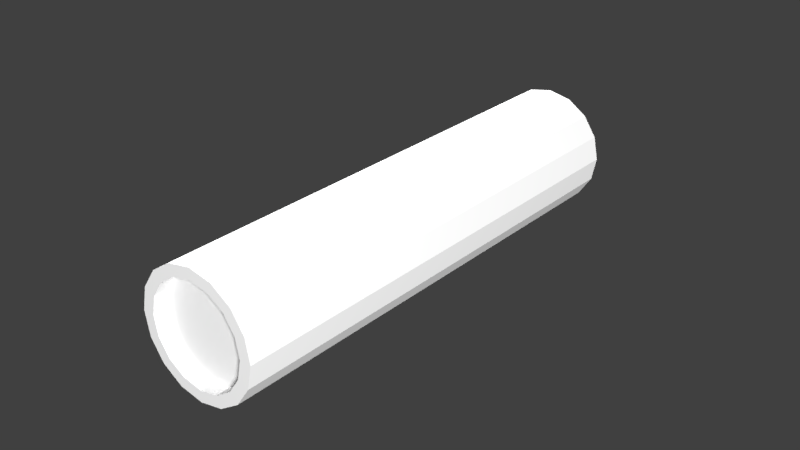 # Source: skyfire_flare.blend  (saved by Blender 2.79.0; exported with 4.5.12 LTS)
import bpy
from mathutils import Matrix  # noqa: F401  (used for matrix-valued properties, if any)

bpy.ops.wm.read_factory_settings(use_empty=True)
scene = bpy.context.scene
scene.name = 'Scene'

# ---- collections
col_collection_1 = bpy.data.collections.new('Collection 1'); scene.collection.children.link(col_collection_1)

# ---- materials (node trees are filled in below, after node groups)
mat_fmt_material = bpy.data.materials.new('fmt_material')
mat_fmt_material.alpha_threshold = 0.0
mat_fmt_material.use_transparent_shadow = False
mat_fmt_material.diffuse_color = (1.0, 1.0, 1.0, 1.0)
mat_fmt_material.roughness = 0.5

# ---- material node trees

# ---- world
world_world = bpy.data.worlds.new('World'); scene.world = world_world
world_world.color = (0.05088, 0.05088, 0.05088)
world_world.use_sun_shadow = False
world_world.sun_shadow_jitter_overblur = 0.0
world_world.cycles.sampling_method = 'MANUAL'

# ---- lights
light_point_001 = bpy.data.lights.new('Point.001', 'POINT')
light_point_001.transmission_factor = 0.0
light_point_001.energy = 100.0
light_point_001.shadow_buffer_clip_start = 0.5
light_point_001.shadow_soft_size = 0.1
light_point_001.shadow_maximum_resolution = 0.006
light_point_001.use_absolute_resolution = True
light_point = bpy.data.lights.new('Point', 'POINT')
light_point.transmission_factor = 0.0
light_point.energy = 100.0
light_point.shadow_buffer_clip_start = 0.5
light_point.shadow_soft_size = 0.1
light_point.shadow_maximum_resolution = 0.006
light_point.use_absolute_resolution = True

# ---- meshes
me_clipboard = bpy.data.meshes.new('clipboard')
me_clipboard.from_pydata([(1.434e-08, -0.01953, -0.125), (1.37e-08, -0.01587, -0.125), (0.006073, -0.01466, -0.125), (0.007474, -0.01804, -0.125), (0.007474, -0.01804, -0.125), (0.006073, -0.01466, -0.125), (0.01122, -0.01122, -0.125), (0.01381, -0.01381, -0.125), (0.01381, -0.01381, -0.125), (0.01122, -0.01122, -0.125), (0.01466, -0.006073, -0.125), (0.01804, -0.007474, -0.125), (0.01804, -0.007474, -0.125), (0.01466, -0.006073, -0.125), (0.01587, -9.351e-09, -0.125), (0.01953, -8.987e-09, -0.125), (0.01953, -8.987e-09, -0.125), (0.01587, -9.351e-09, -0.125), (0.01466, 0.006073, -0.125), (0.01804, 0.007474, -0.125), (0.01804, 0.007474, -0.125), (0.01466, 0.006073, -0.125), (0.01122, 0.01122, -0.125), (0.01381, 0.01381, -0.125), (0.01381, 0.01381, -0.125), (0.01122, 0.01122, -0.125), (0.006073, 0.01466, -0.125), (0.007474, 0.01804, -0.125), (0.007474, 0.01804, -0.125), (0.006073, 0.01466, -0.125), (6.766e-09, 0.01587, -0.125), (5.805e-09, 0.01953, -0.125), (5.805e-09, 0.01953, -0.125), (6.766e-09, 0.01587, -0.125), (-0.006073, 0.01466, -0.125), (-0.007474, 0.01804, -0.125), (-0.007474, 0.01804, -0.125), (-0.006073, 0.01466, -0.125), (-0.01122, 0.01122, -0.125), (-0.01381, 0.01381, -0.125), (-0.01381, 0.01381, -0.125), (-0.01122, 0.01122, -0.125), (-0.01466, 0.006073, -0.125), (-0.01804, 0.007474, -0.125), (-0.01804, 0.007474, -0.125), (-0.01466, 0.006073, -0.125), (-0.01587, -1.768e-08, -0.125), (-0.01953, -1.923e-08, -0.125), (-0.01953, -1.923e-08, -0.125), (-0.01587, -1.768e-08, -0.125), (-0.01466, -0.006073, -0.125), (-0.01804, -0.007474, -0.125), (-0.01804, -0.007474, -0.125), (-0.01466, -0.006073, -0.125), (-0.01122, -0.01122, -0.125), (-0.01381, -0.01381, -0.125), (-0.01381, -0.01381, -0.125), (-0.01122, -0.01122, -0.125), (-0.006073, -0.01466, -0.125), (-0.007474, -0.01804, -0.125), (-0.007474, -0.01804, -0.125), (-0.006073, -0.01466, -0.125), (1.37e-08, -0.01587, -0.125), (1.434e-08, -0.01953, -0.125), (0.007474, -0.01804, 2.231e-09), (0.006073, -0.01466, 1.813e-09), (2.775e-09, -0.01587, 1.387e-09), (3.415e-09, -0.01953, 1.707e-09), (0.01381, -0.01381, 2.415e-09), (0.01122, -0.01122, 1.962e-09), (0.006073, -0.01466, 1.813e-09), (0.007474, -0.01804, 2.231e-09), (0.01804, -0.007474, 2.231e-09), (0.01466, -0.006073, 1.813e-09), (0.01122, -0.01122, 1.962e-09), (0.01381, -0.01381, 2.415e-09), (0.01953, 1.94e-09, 1.707e-09), (0.01587, 1.577e-09, 1.387e-09), (0.01466, -0.006073, 1.813e-09), (0.01804, -0.007474, 2.231e-09), (0.01804, 0.007474, 9.241e-10), (0.01466, 0.006073, 7.508e-10), (0.01587, 1.577e-09, 1.387e-09), (0.01953, 1.94e-09, 1.707e-09), (0.01381, 0.01381, -7.772e-16), (0.01122, 0.01122, -6.661e-16), (0.01466, 0.006073, 7.508e-10), (0.01804, 0.007474, 9.241e-10), (0.007474, 0.01804, -9.241e-10), (0.006073, 0.01466, -7.508e-10), (0.01122, 0.01122, -6.661e-16), (0.01381, 0.01381, -7.772e-16), (-5.122e-09, 0.01953, -1.707e-09), (-4.162e-09, 0.01587, -1.387e-09), (0.006073, 0.01466, -7.508e-10), (0.007474, 0.01804, -9.241e-10), (-0.007474, 0.01804, -2.231e-09), (-0.006073, 0.01466, -1.813e-09), (-4.162e-09, 0.01587, -1.387e-09), (-5.122e-09, 0.01953, -1.707e-09), (-0.01381, 0.01381, -2.415e-09), (-0.01122, 0.01122, -1.962e-09), (-0.006073, 0.01466, -1.813e-09), (-0.007474, 0.01804, -2.231e-09), (-0.01804, 0.007474, -2.231e-09), (-0.01466, 0.006073, -1.813e-09), (-0.01122, 0.01122, -1.962e-09), (-0.01381, 0.01381, -2.415e-09), (-0.01953, -8.304e-09, -1.707e-09), (-0.01587, -6.747e-09, -1.387e-09), (-0.01466, 0.006073, -1.813e-09), (-0.01804, 0.007474, -2.231e-09), (-0.01804, -0.007474, -9.241e-10), (-0.01466, -0.006073, -7.508e-10), (-0.01587, -6.747e-09, -1.387e-09), (-0.01953, -8.304e-09, -1.707e-09), (-0.01381, -0.01381, 1.665e-15), (-0.01122, -0.01122, 1.332e-15), (-0.01466, -0.006073, -7.508e-10), (-0.01804, -0.007474, -9.241e-10), (-0.007474, -0.01804, 9.241e-10), (-0.006073, -0.01466, 7.508e-10), (-0.01122, -0.01122, 1.332e-15), (-0.01381, -0.01381, 1.665e-15), (3.415e-09, -0.01953, 1.707e-09), (2.775e-09, -0.01587, 1.387e-09), (-0.006073, -0.01466, 7.508e-10), (-0.007474, -0.01804, 9.241e-10), (0.007474, -0.01804, -0.125), (0.007474, -0.01804, 2.231e-09), (3.415e-09, -0.01953, 1.707e-09), (1.434e-08, -0.01953, -0.125), (1.37e-08, -0.01587, -0.125), (2.775e-09, -0.01587, 1.387e-09), (0.006073, -0.01466, 1.813e-09), (0.006073, -0.01466, -0.125), (0.01381, -0.01381, -0.125), (0.01381, -0.01381, 2.415e-09), (0.007474, -0.01804, 2.231e-09), (0.007474, -0.01804, -0.125), (0.006073, -0.01466, -0.125), (0.006073, -0.01466, 1.813e-09), (0.01122, -0.01122, 1.962e-09), (0.01122, -0.01122, -0.125), (0.01804, -0.007474, -0.125), (0.01804, -0.007474, 2.231e-09), (0.01381, -0.01381, 2.415e-09), (0.01381, -0.01381, -0.125), (0.01122, -0.01122, -0.125), (0.01122, -0.01122, 1.962e-09), (0.01466, -0.006073, 1.813e-09), (0.01466, -0.006073, -0.125), (0.01953, -8.987e-09, -0.125), (0.01953, 1.94e-09, 1.707e-09), (0.01804, -0.007474, 2.231e-09), (0.01804, -0.007474, -0.125), (0.01466, -0.006073, -0.125), (0.01466, -0.006073, 1.813e-09), (0.01587, 1.577e-09, 1.387e-09), (0.01587, -9.351e-09, -0.125), (0.01804, 0.007474, -0.125), (0.01804, 0.007474, 9.241e-10), (0.01953, 1.94e-09, 1.707e-09), (0.01953, -8.987e-09, -0.125), (0.01587, -9.351e-09, -0.125), (0.01587, 1.577e-09, 1.387e-09), (0.01466, 0.006073, 7.508e-10), (0.01466, 0.006073, -0.125), (0.01381, 0.01381, -0.125), (0.01381, 0.01381, -7.772e-16), (0.01804, 0.007474, 9.241e-10), (0.01804, 0.007474, -0.125), (0.01466, 0.006073, -0.125), (0.01466, 0.006073, 7.508e-10), (0.01122, 0.01122, -6.661e-16), (0.01122, 0.01122, -0.125), (0.007474, 0.01804, -0.125), (0.007474, 0.01804, -9.241e-10), (0.01381, 0.01381, -7.772e-16), (0.01381, 0.01381, -0.125), (0.01122, 0.01122, -0.125), (0.01122, 0.01122, -6.661e-16), (0.006073, 0.01466, -7.508e-10), (0.006073, 0.01466, -0.125), (5.805e-09, 0.01953, -0.125), (-5.122e-09, 0.01953, -1.707e-09), (0.007474, 0.01804, -9.241e-10), (0.007474, 0.01804, -0.125), (0.006073, 0.01466, -0.125), (0.006073, 0.01466, -7.508e-10), (-4.162e-09, 0.01587, -1.387e-09), (6.766e-09, 0.01587, -0.125), (-0.007474, 0.01804, -0.125), (-0.007474, 0.01804, -2.231e-09), (-5.122e-09, 0.01953, -1.707e-09), (5.805e-09, 0.01953, -0.125), (6.766e-09, 0.01587, -0.125), (-4.162e-09, 0.01587, -1.387e-09), (-0.006073, 0.01466, -1.813e-09), (-0.006073, 0.01466, -0.125), (-0.01381, 0.01381, -0.125), (-0.01381, 0.01381, -2.415e-09), (-0.007474, 0.01804, -2.231e-09), (-0.007474, 0.01804, -0.125), (-0.006073, 0.01466, -0.125), (-0.006073, 0.01466, -1.813e-09), (-0.01122, 0.01122, -1.962e-09), (-0.01122, 0.01122, -0.125), (-0.01804, 0.007474, -0.125), (-0.01804, 0.007474, -2.231e-09), (-0.01381, 0.01381, -2.415e-09), (-0.01381, 0.01381, -0.125), (-0.01122, 0.01122, -0.125), (-0.01122, 0.01122, -1.962e-09), (-0.01466, 0.006073, -1.813e-09), (-0.01466, 0.006073, -0.125), (-0.01953, -1.923e-08, -0.125), (-0.01953, -8.304e-09, -1.707e-09), (-0.01804, 0.007474, -2.231e-09), (-0.01804, 0.007474, -0.125), (-0.01466, 0.006073, -0.125), (-0.01466, 0.006073, -1.813e-09), (-0.01587, -6.747e-09, -1.387e-09), (-0.01587, -1.768e-08, -0.125), (-0.01804, -0.007474, -0.125), (-0.01804, -0.007474, -9.241e-10), (-0.01953, -8.304e-09, -1.707e-09), (-0.01953, -1.923e-08, -0.125), (-0.01587, -1.768e-08, -0.125), (-0.01587, -6.747e-09, -1.387e-09), (-0.01466, -0.006073, -7.508e-10), (-0.01466, -0.006073, -0.125), (-0.01381, -0.01381, -0.125), (-0.01381, -0.01381, 1.665e-15), (-0.01804, -0.007474, -9.241e-10), (-0.01804, -0.007474, -0.125), (-0.01466, -0.006073, -0.125), (-0.01466, -0.006073, -7.508e-10), (-0.01122, -0.01122, 1.332e-15), (-0.01122, -0.01122, -0.125), (-0.007474, -0.01804, -0.125), (-0.007474, -0.01804, 9.241e-10), (-0.01381, -0.01381, 1.665e-15), (-0.01381, -0.01381, -0.125), (-0.01122, -0.01122, -0.125), (-0.01122, -0.01122, 1.332e-15), (-0.006073, -0.01466, 7.508e-10), (-0.006073, -0.01466, -0.125), (1.434e-08, -0.01953, -0.125), (3.415e-09, -0.01953, 1.707e-09), (-0.007474, -0.01804, 9.241e-10), (-0.007474, -0.01804, -0.125), (-0.006073, -0.01466, -0.125), (-0.006073, -0.01466, 7.508e-10), (2.775e-09, -0.01587, 1.387e-09), (1.37e-08, -0.01587, -0.125), (1.489e-08, -0.01875, -0.1328), (1.161e-08, -1.161e-08, -0.1328), (1.161e-08, -1.161e-08, -0.1328), (0.007175, -0.01732, -0.1328), (0.007175, -0.01732, -0.1328), (1.161e-08, -1.161e-08, -0.1328), (1.161e-08, -1.161e-08, -0.1328), (0.01326, -0.01326, -0.1328), (0.01326, -0.01326, -0.1328), (1.161e-08, -1.161e-08, -0.1328), (1.161e-08, -1.161e-08, -0.1328), (0.01732, -0.007175, -0.1328), (0.01732, -0.007175, -0.1328), (1.161e-08, -1.161e-08, -0.1328), (1.161e-08, -1.161e-08, -0.1328), (0.01875, -9.748e-09, -0.1328), (0.01875, -9.748e-09, -0.1328), (1.161e-08, -1.161e-08, -0.1328), (1.161e-08, -1.161e-08, -0.1328), (0.01732, 0.007175, -0.1328), (0.01732, 0.007175, -0.1328), (1.161e-08, -1.161e-08, -0.1328), (1.161e-08, -1.161e-08, -0.1328), (0.01326, 0.01326, -0.1328), (0.01326, 0.01326, -0.1328), (1.161e-08, -1.161e-08, -0.1328), (1.161e-08, -1.161e-08, -0.1328), (0.007175, 0.01732, -0.1328), (0.007175, 0.01732, -0.1328), (1.161e-08, -1.161e-08, -0.1328), (1.161e-08, -1.161e-08, -0.1328), (6.693e-09, 0.01875, -0.1328), (6.693e-09, 0.01875, -0.1328), (1.161e-08, -1.161e-08, -0.1328), (1.161e-08, -1.161e-08, -0.1328), (-0.007175, 0.01732, -0.1328), (-0.007175, 0.01732, -0.1328), (1.161e-08, -1.161e-08, -0.1328), (1.161e-08, -1.161e-08, -0.1328), (-0.01326, 0.01326, -0.1328), (-0.01326, 0.01326, -0.1328), (1.161e-08, -1.161e-08, -0.1328), (1.161e-08, -1.161e-08, -0.1328), (-0.01732, 0.007175, -0.1328), (-0.01732, 0.007175, -0.1328), (1.161e-08, -1.161e-08, -0.1328), (1.161e-08, -1.161e-08, -0.1328), (-0.01875, -1.958e-08, -0.1328), (-0.01875, -1.958e-08, -0.1328), (1.161e-08, -1.161e-08, -0.1328), (1.161e-08, -1.161e-08, -0.1328), (-0.01732, -0.007175, -0.1328), (-0.01732, -0.007175, -0.1328), (1.161e-08, -1.161e-08, -0.1328), (1.161e-08, -1.161e-08, -0.1328), (-0.01326, -0.01326, -0.1328), (-0.01326, -0.01326, -0.1328), (1.161e-08, -1.161e-08, -0.1328), (1.161e-08, -1.161e-08, -0.1328), (-0.007175, -0.01732, -0.1328), (-0.007175, -0.01732, -0.1328), (1.161e-08, -1.161e-08, -0.1328), (1.161e-08, -1.161e-08, -0.1328), (1.489e-08, -0.01875, -0.1328), (0.007175, -0.01732, -0.003906), (3.415e-10, -3.415e-10, -0.003906), (3.415e-10, -3.415e-10, -0.003906), (3.62e-09, -0.01875, -0.003906), (0.01326, -0.01326, -0.003906), (3.415e-10, -3.415e-10, -0.003906), (3.415e-10, -3.415e-10, -0.003906), (0.007175, -0.01732, -0.003906), (0.01732, -0.007175, -0.003906), (3.415e-10, -3.415e-10, -0.003906), (3.415e-10, -3.415e-10, -0.003906), (0.01326, -0.01326, -0.003906), (0.01875, 1.521e-09, -0.003906), (3.415e-10, -3.415e-10, -0.003906), (3.415e-10, -3.415e-10, -0.003906), (0.01732, -0.007175, -0.003906), (0.01732, 0.007175, -0.003906), (3.415e-10, -3.415e-10, -0.003906), (3.415e-10, -3.415e-10, -0.003906), (0.01875, 1.521e-09, -0.003906), (0.01326, 0.01326, -0.003906), (3.415e-10, -3.415e-10, -0.003906), (3.415e-10, -3.415e-10, -0.003906), (0.01732, 0.007175, -0.003906), (0.007175, 0.01732, -0.003906), (3.415e-10, -3.415e-10, -0.003906), (3.415e-10, -3.415e-10, -0.003906), (0.01326, 0.01326, -0.003906), (-4.576e-09, 0.01875, -0.003906), (3.415e-10, -3.415e-10, -0.003906), (3.415e-10, -3.415e-10, -0.003906), (0.007175, 0.01732, -0.003906), (-0.007175, 0.01732, -0.003906), (3.415e-10, -3.415e-10, -0.003906), (3.415e-10, -3.415e-10, -0.003906), (-4.576e-09, 0.01875, -0.003906), (-0.01326, 0.01326, -0.003906), (3.415e-10, -3.415e-10, -0.003906), (3.415e-10, -3.415e-10, -0.003906), (-0.007175, 0.01732, -0.003906), (-0.01732, 0.007175, -0.003906), (3.415e-10, -3.415e-10, -0.003906), (3.415e-10, -3.415e-10, -0.003906), (-0.01326, 0.01326, -0.003906), (-0.01875, -8.314e-09, -0.003906), (3.415e-10, -3.415e-10, -0.003906), (3.415e-10, -3.415e-10, -0.003906), (-0.01732, 0.007175, -0.003906), (-0.01732, -0.007175, -0.003906), (3.415e-10, -3.415e-10, -0.003906), (3.415e-10, -3.415e-10, -0.003906), (-0.01875, -8.314e-09, -0.003906), (-0.01326, -0.01326, -0.003906), (3.415e-10, -3.415e-10, -0.003906), (3.415e-10, -3.415e-10, -0.003906), (-0.01732, -0.007175, -0.003906), (-0.007175, -0.01732, -0.003906), (3.415e-10, -3.415e-10, -0.003906), (3.415e-10, -3.415e-10, -0.003906), (-0.01326, -0.01326, -0.003906), (3.62e-09, -0.01875, -0.003906), (3.415e-10, -3.415e-10, -0.003906), (3.415e-10, -3.415e-10, -0.003906), (-0.007175, -0.01732, -0.003906), (0.007175, -0.01732, -0.1328), (0.007175, -0.01732, -0.003906), (3.62e-09, -0.01875, -0.003906), (1.489e-08, -0.01875, -0.1328), (1.161e-08, -1.161e-08, -0.1328), (3.415e-10, -3.415e-10, -0.003906), (3.415e-10, -3.415e-10, -0.003906), (1.161e-08, -1.161e-08, -0.1328), (0.01326, -0.01326, -0.1328), (0.01326, -0.01326, -0.003906), (0.007175, -0.01732, -0.003906), (0.007175, -0.01732, -0.1328), (1.161e-08, -1.161e-08, -0.1328), (3.415e-10, -3.415e-10, -0.003906), (3.415e-10, -3.415e-10, -0.003906), (1.161e-08, -1.161e-08, -0.1328), (0.01732, -0.007175, -0.1328), (0.01732, -0.007175, -0.003906), (0.01326, -0.01326, -0.003906), (0.01326, -0.01326, -0.1328), (1.161e-08, -1.161e-08, -0.1328), (3.415e-10, -3.415e-10, -0.003906), (3.415e-10, -3.415e-10, -0.003906), (1.161e-08, -1.161e-08, -0.1328), (0.01875, -9.748e-09, -0.1328), (0.01875, 1.521e-09, -0.003906), (0.01732, -0.007175, -0.003906), (0.01732, -0.007175, -0.1328), (1.161e-08, -1.161e-08, -0.1328), (3.415e-10, -3.415e-10, -0.003906), (3.415e-10, -3.415e-10, -0.003906), (1.161e-08, -1.161e-08, -0.1328), (0.01732, 0.007175, -0.1328), (0.01732, 0.007175, -0.003906), (0.01875, 1.521e-09, -0.003906), (0.01875, -9.748e-09, -0.1328), (1.161e-08, -1.161e-08, -0.1328), (3.415e-10, -3.415e-10, -0.003906), (3.415e-10, -3.415e-10, -0.003906), (1.161e-08, -1.161e-08, -0.1328), (0.01326, 0.01326, -0.1328), (0.01326, 0.01326, -0.003906), (0.01732, 0.007175, -0.003906), (0.01732, 0.007175, -0.1328), (1.161e-08, -1.161e-08, -0.1328), (3.415e-10, -3.415e-10, -0.003906), (3.415e-10, -3.415e-10, -0.003906), (1.161e-08, -1.161e-08, -0.1328), (0.007175, 0.01732, -0.1328), (0.007175, 0.01732, -0.003906), (0.01326, 0.01326, -0.003906), (0.01326, 0.01326, -0.1328), (1.161e-08, -1.161e-08, -0.1328), (3.415e-10, -3.415e-10, -0.003906), (3.415e-10, -3.415e-10, -0.003906), (1.161e-08, -1.161e-08, -0.1328), (6.693e-09, 0.01875, -0.1328), (-4.576e-09, 0.01875, -0.003906), (0.007175, 0.01732, -0.003906), (0.007175, 0.01732, -0.1328), (1.161e-08, -1.161e-08, -0.1328), (3.415e-10, -3.415e-10, -0.003906), (3.415e-10, -3.415e-10, -0.003906), (1.161e-08, -1.161e-08, -0.1328), (-0.007175, 0.01732, -0.1328), (-0.007175, 0.01732, -0.003906), (-4.576e-09, 0.01875, -0.003906), (6.693e-09, 0.01875, -0.1328), (1.161e-08, -1.161e-08, -0.1328), (3.415e-10, -3.415e-10, -0.003906), (3.415e-10, -3.415e-10, -0.003906), (1.161e-08, -1.161e-08, -0.1328), (-0.01326, 0.01326, -0.1328), (-0.01326, 0.01326, -0.003906), (-0.007175, 0.01732, -0.003906), (-0.007175, 0.01732, -0.1328), (1.161e-08, -1.161e-08, -0.1328), (3.415e-10, -3.415e-10, -0.003906), (3.415e-10, -3.415e-10, -0.003906), (1.161e-08, -1.161e-08, -0.1328), (-0.01732, 0.007175, -0.1328), (-0.01732, 0.007175, -0.003906), (-0.01326, 0.01326, -0.003906), (-0.01326, 0.01326, -0.1328), (1.161e-08, -1.161e-08, -0.1328), (3.415e-10, -3.415e-10, -0.003906), (3.415e-10, -3.415e-10, -0.003906), (1.161e-08, -1.161e-08, -0.1328), (-0.01875, -1.958e-08, -0.1328), (-0.01875, -8.314e-09, -0.003906), (-0.01732, 0.007175, -0.003906), (-0.01732, 0.007175, -0.1328), (1.161e-08, -1.161e-08, -0.1328), (3.415e-10, -3.415e-10, -0.003906), (3.415e-10, -3.415e-10, -0.003906), (1.161e-08, -1.161e-08, -0.1328), (-0.01732, -0.007175, -0.1328), (-0.01732, -0.007175, -0.003906), (-0.01875, -8.314e-09, -0.003906), (-0.01875, -1.958e-08, -0.1328), (1.161e-08, -1.161e-08, -0.1328), (3.415e-10, -3.415e-10, -0.003906), (3.415e-10, -3.415e-10, -0.003906), (1.161e-08, -1.161e-08, -0.1328), (-0.01326, -0.01326, -0.1328), (-0.01326, -0.01326, -0.003906), (-0.01732, -0.007175, -0.003906), (-0.01732, -0.007175, -0.1328), (1.161e-08, -1.161e-08, -0.1328), (3.415e-10, -3.415e-10, -0.003906), (3.415e-10, -3.415e-10, -0.003906), (1.161e-08, -1.161e-08, -0.1328), (-0.007175, -0.01732, -0.1328), (-0.007175, -0.01732, -0.003906), (-0.01326, -0.01326, -0.003906), (-0.01326, -0.01326, -0.1328), (1.161e-08, -1.161e-08, -0.1328), (3.415e-10, -3.415e-10, -0.003906), (3.415e-10, -3.415e-10, -0.003906), (1.161e-08, -1.161e-08, -0.1328), (1.489e-08, -0.01875, -0.1328), (3.62e-09, -0.01875, -0.003906), (-0.007175, -0.01732, -0.003906), (-0.007175, -0.01732, -0.1328), (1.161e-08, -1.161e-08, -0.1328), (3.415e-10, -3.415e-10, -0.003906), (3.415e-10, -3.415e-10, -0.003906), (1.161e-08, -1.161e-08, -0.1328), (1.707e-08, -0.01953, -0.1562), (1.622e-08, -0.01465, -0.1562), (0.005606, -0.01353, -0.1562), (0.007474, -0.01804, -0.1562), (0.007474, -0.01804, -0.1562), (0.005606, -0.01353, -0.1562), (0.01036, -0.01036, -0.1562), (0.01381, -0.01381, -0.1562), (0.01381, -0.01381, -0.1562), (0.01036, -0.01036, -0.1562), (0.01353, -0.005606, -0.1562), (0.01804, -0.007474, -0.1562), (0.01804, -0.007474, -0.1562), (0.01353, -0.005606, -0.1562), (0.01465, -1.22e-08, -0.1562), (0.01953, -1.172e-08, -0.1562), (0.01953, -1.172e-08, -0.1562), (0.01465, -1.22e-08, -0.1562), (0.01353, 0.005606, -0.1562), (0.01804, 0.007474, -0.1562), (0.01804, 0.007474, -0.1562), (0.01353, 0.005606, -0.1562), (0.01036, 0.01036, -0.1562), (0.01381, 0.01381, -0.1562), (0.01381, 0.01381, -0.1562), (0.01036, 0.01036, -0.1562), (0.005606, 0.01353, -0.1562), (0.007474, 0.01804, -0.1562), (0.007474, 0.01804, -0.1562), (0.005606, 0.01353, -0.1562), (9.818e-09, 0.01465, -0.1562), (8.537e-09, 0.01953, -0.1562), (8.537e-09, 0.01953, -0.1562), (9.818e-09, 0.01465, -0.1562), (-0.005606, 0.01353, -0.1562), (-0.007474, 0.01804, -0.1562), (-0.007474, 0.01804, -0.1562), (-0.005606, 0.01353, -0.1562), (-0.01036, 0.01036, -0.1562), (-0.01381, 0.01381, -0.1562), (-0.01381, 0.01381, -0.1562), (-0.01036, 0.01036, -0.1562), (-0.01353, 0.005606, -0.1562), (-0.01804, 0.007474, -0.1562), (-0.01804, 0.007474, -0.1562), (-0.01353, 0.005606, -0.1562), (-0.01465, -1.989e-08, -0.1562), (-0.01953, -2.196e-08, -0.1562), (-0.01953, -2.196e-08, -0.1562), (-0.01465, -1.989e-08, -0.1562), (-0.01353, -0.005606, -0.1562), (-0.01804, -0.007474, -0.1562), (-0.01804, -0.007474, -0.1562), (-0.01353, -0.005606, -0.1562), (-0.01036, -0.01036, -0.1562), (-0.01381, -0.01381, -0.1562), (-0.01381, -0.01381, -0.1562), (-0.01036, -0.01036, -0.1562), (-0.005606, -0.01353, -0.1562), (-0.007474, -0.01804, -0.1562), (-0.007474, -0.01804, -0.1562), (-0.005606, -0.01353, -0.1562), (1.622e-08, -0.01465, -0.1562), (1.707e-08, -0.01953, -0.1562), (0.007474, -0.01804, -0.125), (0.005606, -0.01353, -0.125), (1.349e-08, -0.01465, -0.125), (1.434e-08, -0.01953, -0.125), (0.01381, -0.01381, -0.125), (0.01036, -0.01036, -0.125), (0.005606, -0.01353, -0.125), (0.007474, -0.01804, -0.125), (0.01804, -0.007474, -0.125), (0.01353, -0.005606, -0.125), (0.01036, -0.01036, -0.125), (0.01381, -0.01381, -0.125), (0.01953, -8.987e-09, -0.125), (0.01465, -9.473e-09, -0.125), (0.01353, -0.005606, -0.125), (0.01804, -0.007474, -0.125), (0.01804, 0.007474, -0.125), (0.01353, 0.005606, -0.125), (0.01465, -9.473e-09, -0.125), (0.01953, -8.987e-09, -0.125), (0.01381, 0.01381, -0.125), (0.01036, 0.01036, -0.125), (0.01353, 0.005606, -0.125), (0.01804, 0.007474, -0.125), (0.007474, 0.01804, -0.125), (0.005606, 0.01353, -0.125), (0.01036, 0.01036, -0.125), (0.01381, 0.01381, -0.125), (5.805e-09, 0.01953, -0.125), (7.086e-09, 0.01465, -0.125), (0.005606, 0.01353, -0.125), (0.007474, 0.01804, -0.125), (-0.007474, 0.01804, -0.125), (-0.005606, 0.01353, -0.125), (7.086e-09, 0.01465, -0.125), (5.805e-09, 0.01953, -0.125), (-0.01381, 0.01381, -0.125), (-0.01036, 0.01036, -0.125), (-0.005606, 0.01353, -0.125), (-0.007474, 0.01804, -0.125), (-0.01804, 0.007474, -0.125), (-0.01353, 0.005606, -0.125), (-0.01036, 0.01036, -0.125), (-0.01381, 0.01381, -0.125), (-0.01953, -1.923e-08, -0.125), (-0.01465, -1.716e-08, -0.125), (-0.01353, 0.005606, -0.125), (-0.01804, 0.007474, -0.125), (-0.01804, -0.007474, -0.125), (-0.01353, -0.005606, -0.125), (-0.01465, -1.716e-08, -0.125), (-0.01953, -1.923e-08, -0.125), (-0.01381, -0.01381, -0.125), (-0.01036, -0.01036, -0.125), (-0.01353, -0.005606, -0.125), (-0.01804, -0.007474, -0.125), (-0.007474, -0.01804, -0.125), (-0.005606, -0.01353, -0.125), (-0.01036, -0.01036, -0.125), (-0.01381, -0.01381, -0.125), (1.434e-08, -0.01953, -0.125), (1.349e-08, -0.01465, -0.125), (-0.005606, -0.01353, -0.125), (-0.007474, -0.01804, -0.125), (0.007474, -0.01804, -0.1562), (0.007474, -0.01804, -0.125), (1.434e-08, -0.01953, -0.125), (1.707e-08, -0.01953, -0.1562), (1.622e-08, -0.01465, -0.1562), (1.349e-08, -0.01465, -0.125), (0.005606, -0.01353, -0.125), (0.005606, -0.01353, -0.1562), (0.01381, -0.01381, -0.1562), (0.01381, -0.01381, -0.125), (0.007474, -0.01804, -0.125), (0.007474, -0.01804, -0.1562), (0.005606, -0.01353, -0.1562), (0.005606, -0.01353, -0.125), (0.01036, -0.01036, -0.125), (0.01036, -0.01036, -0.1562), (0.01804, -0.007474, -0.1562), (0.01804, -0.007474, -0.125), (0.01381, -0.01381, -0.125), (0.01381, -0.01381, -0.1562), (0.01036, -0.01036, -0.1562), (0.01036, -0.01036, -0.125), (0.01353, -0.005606, -0.125), (0.01353, -0.005606, -0.1562), (0.01953, -1.172e-08, -0.1562), (0.01953, -8.987e-09, -0.125), (0.01804, -0.007474, -0.125), (0.01804, -0.007474, -0.1562), (0.01353, -0.005606, -0.1562), (0.01353, -0.005606, -0.125), (0.01465, -9.473e-09, -0.125), (0.01465, -1.22e-08, -0.1562), (0.01804, 0.007474, -0.1562), (0.01804, 0.007474, -0.125), (0.01953, -8.987e-09, -0.125), (0.01953, -1.172e-08, -0.1562), (0.01465, -1.22e-08, -0.1562), (0.01465, -9.473e-09, -0.125), (0.01353, 0.005606, -0.125), (0.01353, 0.005606, -0.1562), (0.01381, 0.01381, -0.1562), (0.01381, 0.01381, -0.125), (0.01804, 0.007474, -0.125), (0.01804, 0.007474, -0.1562), (0.01353, 0.005606, -0.1562), (0.01353, 0.005606, -0.125), (0.01036, 0.01036, -0.125), (0.01036, 0.01036, -0.1562), (0.007474, 0.01804, -0.1562), (0.007474, 0.01804, -0.125), (0.01381, 0.01381, -0.125), (0.01381, 0.01381, -0.1562), (0.01036, 0.01036, -0.1562), (0.01036, 0.01036, -0.125), (0.005606, 0.01353, -0.125), (0.005606, 0.01353, -0.1562), (8.537e-09, 0.01953, -0.1562), (5.805e-09, 0.01953, -0.125), (0.007474, 0.01804, -0.125), (0.007474, 0.01804, -0.1562), (0.005606, 0.01353, -0.1562), (0.005606, 0.01353, -0.125), (7.086e-09, 0.01465, -0.125), (9.818e-09, 0.01465, -0.1562), (-0.007474, 0.01804, -0.1562), (-0.007474, 0.01804, -0.125), (5.805e-09, 0.01953, -0.125), (8.537e-09, 0.01953, -0.1562), (9.818e-09, 0.01465, -0.1562), (7.086e-09, 0.01465, -0.125), (-0.005606, 0.01353, -0.125), (-0.005606, 0.01353, -0.1562), (-0.01381, 0.01381, -0.1562), (-0.01381, 0.01381, -0.125), (-0.007474, 0.01804, -0.125), (-0.007474, 0.01804, -0.1562), (-0.005606, 0.01353, -0.1562), (-0.005606, 0.01353, -0.125), (-0.01036, 0.01036, -0.125), (-0.01036, 0.01036, -0.1562), (-0.01804, 0.007474, -0.1562), (-0.01804, 0.007474, -0.125), (-0.01381, 0.01381, -0.125), (-0.01381, 0.01381, -0.1562), (-0.01036, 0.01036, -0.1562), (-0.01036, 0.01036, -0.125), (-0.01353, 0.005606, -0.125), (-0.01353, 0.005606, -0.1562), (-0.01953, -2.196e-08, -0.1562), (-0.01953, -1.923e-08, -0.125), (-0.01804, 0.007474, -0.125), (-0.01804, 0.007474, -0.1562), (-0.01353, 0.005606, -0.1562), (-0.01353, 0.005606, -0.125), (-0.01465, -1.716e-08, -0.125), (-0.01465, -1.989e-08, -0.1562), (-0.01804, -0.007474, -0.1562), (-0.01804, -0.007474, -0.125), (-0.01953, -1.923e-08, -0.125), (-0.01953, -2.196e-08, -0.1562), (-0.01465, -1.989e-08, -0.1562), (-0.01465, -1.716e-08, -0.125), (-0.01353, -0.005606, -0.125), (-0.01353, -0.005606, -0.1562), (-0.01381, -0.01381, -0.1562), (-0.01381, -0.01381, -0.125), (-0.01804, -0.007474, -0.125), (-0.01804, -0.007474, -0.1562), (-0.01353, -0.005606, -0.1562), (-0.01353, -0.005606, -0.125), (-0.01036, -0.01036, -0.125), (-0.01036, -0.01036, -0.1562), (-0.007474, -0.01804, -0.1562), (-0.007474, -0.01804, -0.125), (-0.01381, -0.01381, -0.125), (-0.01381, -0.01381, -0.1562), (-0.01036, -0.01036, -0.1562), (-0.01036, -0.01036, -0.125), (-0.005606, -0.01353, -0.125), (-0.005606, -0.01353, -0.1562), (1.707e-08, -0.01953, -0.1562), (1.434e-08, -0.01953, -0.125), (-0.007474, -0.01804, -0.125), (-0.007474, -0.01804, -0.1562), (-0.005606, -0.01353, -0.1562), (-0.005606, -0.01353, -0.125), (1.349e-08, -0.01465, -0.125), (1.622e-08, -0.01465, -0.1562)], [], [(0, 1, 2, 3), (4, 5, 6, 7), (8, 9, 10, 11), (12, 13, 14, 15), (16, 17, 18, 19), (20, 21, 22, 23), (24, 25, 26, 27), (28, 29, 30, 31), (32, 33, 34, 35), (36, 37, 38, 39), (40, 41, 42, 43), (44, 45, 46, 47), (48, 49, 50, 51), (52, 53, 54, 55), (56, 57, 58, 59), (60, 61, 62, 63), (64, 65, 66, 67), (68, 69, 70, 71), (72, 73, 74, 75), (76, 77, 78, 79), (80, 81, 82, 83), (84, 85, 86, 87), (88, 89, 90, 91), (92, 93, 94, 95), (96, 97, 98, 99), (100, 101, 102, 103), (104, 105, 106, 107), (108, 109, 110, 111), (112, 113, 114, 115), (116, 117, 118, 119), (120, 121, 122, 123), (124, 125, 126, 127), (128, 129, 130, 131), (132, 133, 134, 135), (136, 137, 138, 139), (140, 141, 142, 143), (144, 145, 146, 147), (148, 149, 150, 151), (152, 153, 154, 155), (156, 157, 158, 159), (160, 161, 162, 163), (164, 165, 166, 167), (168, 169, 170, 171), (172, 173, 174, 175), (176, 177, 178, 179), (180, 181, 182, 183), (184, 185, 186, 187), (188, 189, 190, 191), (192, 193, 194, 195), (196, 197, 198, 199), (200, 201, 202, 203), (204, 205, 206, 207), (208, 209, 210, 211), (212, 213, 214, 215), (216, 217, 218, 219), (220, 221, 222, 223), (224, 225, 226, 227), (228, 229, 230, 231), (232, 233, 234, 235), (236, 237, 238, 239), (240, 241, 242, 243), (244, 245, 246, 247), (248, 249, 250, 251), (252, 253, 254, 255), (256, 257, 258, 259), (260, 261, 262, 263), (264, 265, 266, 267), (268, 269, 270, 271), (272, 273, 274, 275), (276, 277, 278, 279), (280, 281, 282, 283), (284, 285, 286, 287), (288, 289, 290, 291), (292, 293, 294, 295), (296, 297, 298, 299), (300, 301, 302, 303), (304, 305, 306, 307), (308, 309, 310, 311), (312, 313, 314, 315), (316, 317, 318, 319), (320, 321, 322, 323), (324, 325, 326, 327), (328, 329, 330, 331), (332, 333, 334, 335), (336, 337, 338, 339), (340, 341, 342, 343), (344, 345, 346, 347), (348, 349, 350, 351), (352, 353, 354, 355), (356, 357, 358, 359), (360, 361, 362, 363), (364, 365, 366, 367), (368, 369, 370, 371), (372, 373, 374, 375), (376, 377, 378, 379), (380, 381, 382, 383), (384, 385, 386, 387), (388, 389, 390, 391), (392, 393, 394, 395), (396, 397, 398, 399), (400, 401, 402, 403), (404, 405, 406, 407), (408, 409, 410, 411), (412, 413, 414, 415), (416, 417, 418, 419), (420, 421, 422, 423), (424, 425, 426, 427), (428, 429, 430, 431), (432, 433, 434, 435), (436, 437, 438, 439), (440, 441, 442, 443), (444, 445, 446, 447), (448, 449, 450, 451), (452, 453, 454, 455), (456, 457, 458, 459), (460, 461, 462, 463), (464, 465, 466, 467), (468, 469, 470, 471), (472, 473, 474, 475), (476, 477, 478, 479), (480, 481, 482, 483), (484, 485, 486, 487), (488, 489, 490, 491), (492, 493, 494, 495), (496, 497, 498, 499), (500, 501, 502, 503), (504, 505, 506, 507), (508, 509, 510, 511), (512, 513, 514, 515), (516, 517, 518, 519), (520, 521, 522, 523), (524, 525, 526, 527), (528, 529, 530, 531), (532, 533, 534, 535), (536, 537, 538, 539), (540, 541, 542, 543), (544, 545, 546, 547), (548, 549, 550, 551), (552, 553, 554, 555), (556, 557, 558, 559), (560, 561, 562, 563), (564, 565, 566, 567), (568, 569, 570, 571), (572, 573, 574, 575), (576, 577, 578, 579), (580, 581, 582, 583), (584, 585, 586, 587), (588, 589, 590, 591), (592, 593, 594, 595), (596, 597, 598, 599), (600, 601, 602, 603), (604, 605, 606, 607), (608, 609, 610, 611), (612, 613, 614, 615), (616, 617, 618, 619), (620, 621, 622, 623), (624, 625, 626, 627), (628, 629, 630, 631), (632, 633, 634, 635), (636, 637, 638, 639), (640, 641, 642, 643), (644, 645, 646, 647), (648, 649, 650, 651), (652, 653, 654, 655), (656, 657, 658, 659), (660, 661, 662, 663), (664, 665, 666, 667), (668, 669, 670, 671), (672, 673, 674, 675), (676, 677, 678, 679), (680, 681, 682, 683), (684, 685, 686, 687), (688, 689, 690, 691), (692, 693, 694, 695), (696, 697, 698, 699), (700, 701, 702, 703), (704, 705, 706, 707), (708, 709, 710, 711), (712, 713, 714, 715), (716, 717, 718, 719), (720, 721, 722, 723), (724, 725, 726, 727), (728, 729, 730, 731), (732, 733, 734, 735), (736, 737, 738, 739), (740, 741, 742, 743), (744, 745, 746, 747), (748, 749, 750, 751), (752, 753, 754, 755), (756, 757, 758, 759), (760, 761, 762, 763), (764, 765, 766, 767)])
_uv = me_clipboard.uv_layers.new(name='UVMap')
_uv.uv.foreach_set('vector', [0.6875, 0.875, 0.6875, 0.9062, 0.6995, 0.9086, 0.7114, 0.8798, 0.7114, 0.8798, 0.6995, 0.9086, 0.7096, 0.9154, 0.7317, 0.8933, 0.7317, 0.8933, 0.7096, 0.9154, 0.7164, 0.9255, 0.7452, 0.9136, 0.7452, 0.9136, 0.7164, 0.9255, 0.7188, 0.9375, 0.75, 0.9375, 0.75, 0.9375, 0.7188, 0.9375, 0.7164, 0.9495, 0.7452, 0.9614, 0.7452, 0.9614, 0.7164, 0.9495, 0.7096, 0.9596, 0.7317, 0.9817, 0.7317, 0.9817, 0.7096, 0.9596, 0.6995, 0.9664, 0.7114, 0.9952, 0.7114, 0.9952, 0.6995, 0.9664, 0.6875, 0.9688, 0.6875, 1.0, 0.6875, 1.0, 0.6875, 0.9688, 0.6755, 0.9664, 0.6636, 0.9952, 0.6636, 0.9952, 0.6755, 0.9664, 0.6654, 0.9596, 0.6433, 0.9817, 0.6433, 0.9817, 0.6654, 0.9596, 0.6586, 0.9495, 0.6298, 0.9614, 0.6298, 0.9614, 0.6586, 0.9495, 0.6562, 0.9375, 0.625, 0.9375, 0.625, 0.9375, 0.6562, 0.9375, 0.6586, 0.9255, 0.6298, 0.9136, 0.6298, 0.9136, 0.6586, 0.9255, 0.6654, 0.9154, 0.6433, 0.8933, 0.6433, 0.8933, 0.6654, 0.9154, 0.6755, 0.9086, 0.6636, 0.8798, 0.6636, 0.8798, 0.6755, 0.9086, 0.6875, 0.9062, 0.6875, 0.875, 0.8364, 0.8798, 0.8245, 0.9086, 0.8125, 0.9062, 0.8125, 0.875, 0.8567, 0.8933, 0.8346, 0.9154, 0.8245, 0.9086, 0.8364, 0.8798, 0.8702, 0.9136, 0.8414, 0.9255, 0.8346, 0.9154, 0.8567, 0.8933, 0.875, 0.9375, 0.8438, 0.9375, 0.8414, 0.9255, 0.8702, 0.9136, 0.8702, 0.9614, 0.8414, 0.9495, 0.8438, 0.9375, 0.875, 0.9375, 0.8567, 0.9817, 0.8346, 0.9596, 0.8414, 0.9495, 0.8702, 0.9614, 0.8364, 0.9952, 0.8245, 0.9664, 0.8346, 0.9596, 0.8567, 0.9817, 0.8125, 1.0, 0.8125, 0.9688, 0.8245, 0.9664, 0.8364, 0.9952, 0.7886, 0.9952, 0.8005, 0.9664, 0.8125, 0.9688, 0.8125, 1.0, 0.7683, 0.9817, 0.7904, 0.9596, 0.8005, 0.9664, 0.7886, 0.9952, 0.7548, 0.9614, 0.7836, 0.9495, 0.7904, 0.9596, 0.7683, 0.9817, 0.75, 0.9375, 0.7812, 0.9375, 0.7836, 0.9495, 0.7548, 0.9614, 0.7548, 0.9136, 0.7836, 0.9255, 0.7812, 0.9375, 0.75, 0.9375, 0.7683, 0.8933, 0.7904, 0.9154, 0.7836, 0.9255, 0.7548, 0.9136, 0.7886, 0.8798, 0.8005, 0.9086, 0.7904, 0.9154, 0.7683, 0.8933, 0.8125, 0.875, 0.8125, 0.9062, 0.8005, 0.9086, 0.7886, 0.8798, 0.6406, 0.875, 0.6406, 0.75, 0.625, 0.75, 0.625, 0.875, 0.625, 0.75, 0.625, 0.625, 0.6406, 0.625, 0.6406, 0.75, 0.6562, 0.875, 0.6562, 0.75, 0.6406, 0.75, 0.6406, 0.875, 0.6406, 0.75, 0.6406, 0.625, 0.6562, 0.625, 0.6562, 0.75, 0.6719, 0.875, 0.6719, 0.75, 0.6562, 0.75, 0.6562, 0.875, 0.6562, 0.75, 0.6562, 0.625, 0.6719, 0.625, 0.6719, 0.75, 0.6875, 0.875, 0.6875, 0.75, 0.6719, 0.75, 0.6719, 0.875, 0.6719, 0.75, 0.6719, 0.625, 0.6875, 0.625, 0.6875, 0.75, 0.7031, 0.875, 0.7031, 0.75, 0.6875, 0.75, 0.6875, 0.875, 0.6875, 0.75, 0.6875, 0.625, 0.7031, 0.625, 0.7031, 0.75, 0.7188, 0.875, 0.7188, 0.75, 0.7031, 0.75, 0.7031, 0.875, 0.7031, 0.75, 0.7031, 0.625, 0.7188, 0.625, 0.7188, 0.75, 0.7344, 0.875, 0.7344, 0.75, 0.7188, 0.75, 0.7188, 0.875, 0.7188, 0.75, 0.7188, 0.625, 0.7344, 0.625, 0.7344, 0.75, 0.75, 0.875, 0.75, 0.75, 0.7344, 0.75, 0.7344, 0.875, 0.7344, 0.75, 0.7344, 0.625, 0.75, 0.625, 0.75, 0.75, 0.7656, 0.875, 0.7656, 0.75, 0.75, 0.75, 0.75, 0.875, 0.75, 0.75, 0.75, 0.625, 0.7656, 0.625, 0.7656, 0.75, 0.7812, 0.875, 0.7812, 0.75, 0.7656, 0.75, 0.7656, 0.875, 0.7656, 0.75, 0.7656, 0.625, 0.7812, 0.625, 0.7812, 0.75, 0.7969, 0.875, 0.7969, 0.75, 0.7812, 0.75, 0.7812, 0.875, 0.7812, 0.75, 0.7812, 0.625, 0.7969, 0.625, 0.7969, 0.75, 0.8125, 0.875, 0.8125, 0.75, 0.7969, 0.75, 0.7969, 0.875, 0.7969, 0.75, 0.7969, 0.625, 0.8125, 0.625, 0.8125, 0.75, 0.8281, 0.875, 0.8281, 0.75, 0.8125, 0.75, 0.8125, 0.875, 0.8125, 0.75, 0.8125, 0.625, 0.8281, 0.625, 0.8281, 0.75, 0.8438, 0.875, 0.8438, 0.75, 0.8281, 0.75, 0.8281, 0.875, 0.8281, 0.75, 0.8281, 0.625, 0.8438, 0.625, 0.8438, 0.75, 0.8594, 0.875, 0.8594, 0.75, 0.8438, 0.75, 0.8438, 0.875, 0.8438, 0.75, 0.8438, 0.625, 0.8594, 0.625, 0.8594, 0.75, 0.875, 0.875, 0.875, 0.75, 0.8594, 0.75, 0.8594, 0.875, 0.8594, 0.75, 0.8594, 0.625, 0.875, 0.625, 0.875, 0.75, 0.375, 0.875, 0.375, 0.9375, 0.375, 0.9375, 0.3989, 0.8798, 0.3989, 0.8798, 0.375, 0.9375, 0.375, 0.9375, 0.4192, 0.8933, 0.4192, 0.8933, 0.375, 0.9375, 0.375, 0.9375, 0.4327, 0.9136, 0.4327, 0.9136, 0.375, 0.9375, 0.375, 0.9375, 0.4375, 0.9375, 0.4375, 0.9375, 0.375, 0.9375, 0.375, 0.9375, 0.4327, 0.9614, 0.4327, 0.9614, 0.375, 0.9375, 0.375, 0.9375, 0.4192, 0.9817, 0.4192, 0.9817, 0.375, 0.9375, 0.375, 0.9375, 0.3989, 0.9952, 0.3989, 0.9952, 0.375, 0.9375, 0.375, 0.9375, 0.375, 1.0, 0.375, 1.0, 0.375, 0.9375, 0.375, 0.9375, 0.3511, 0.9952, 0.3511, 0.9952, 0.375, 0.9375, 0.375, 0.9375, 0.3308, 0.9817, 0.3308, 0.9817, 0.375, 0.9375, 0.375, 0.9375, 0.3173, 0.9614, 0.3173, 0.9614, 0.375, 0.9375, 0.375, 0.9375, 0.3125, 0.9375, 0.3125, 0.9375, 0.375, 0.9375, 0.375, 0.9375, 0.3173, 0.9136, 0.3173, 0.9136, 0.375, 0.9375, 0.375, 0.9375, 0.3308, 0.8933, 0.3308, 0.8933, 0.375, 0.9375, 0.375, 0.9375, 0.3511, 0.8798, 0.3511, 0.8798, 0.375, 0.9375, 0.375, 0.9375, 0.375, 0.875, 0.5239, 0.8798, 0.5, 0.9375, 0.5, 0.9375, 0.5, 0.875, 0.5442, 0.8933, 0.5, 0.9375, 0.5, 0.9375, 0.5239, 0.8798, 0.5577, 0.9136, 0.5, 0.9375, 0.5, 0.9375, 0.5442, 0.8933, 0.5625, 0.9375, 0.5, 0.9375, 0.5, 0.9375, 0.5577, 0.9136, 0.5577, 0.9614, 0.5, 0.9375, 0.5, 0.9375, 0.5625, 0.9375, 0.5442, 0.9817, 0.5, 0.9375, 0.5, 0.9375, 0.5577, 0.9614, 0.5239, 0.9952, 0.5, 0.9375, 0.5, 0.9375, 0.5442, 0.9817, 0.5, 1.0, 0.5, 0.9375, 0.5, 0.9375, 0.5239, 0.9952, 0.4761, 0.9952, 0.5, 0.9375, 0.5, 0.9375, 0.5, 1.0, 0.4558, 0.9817, 0.5, 0.9375, 0.5, 0.9375, 0.4761, 0.9952, 0.4423, 0.9614, 0.5, 0.9375, 0.5, 0.9375, 0.4558, 0.9817, 0.4375, 0.9375, 0.5, 0.9375, 0.5, 0.9375, 0.4423, 0.9614, 0.4423, 0.9136, 0.5, 0.9375, 0.5, 0.9375, 0.4375, 0.9375, 0.4558, 0.8933, 0.5, 0.9375, 0.5, 0.9375, 0.4423, 0.9136, 0.4761, 0.8798, 0.5, 0.9375, 0.5, 0.9375, 0.4558, 0.8933, 0.5, 0.875, 0.5, 0.9375, 0.5, 0.9375, 0.4761, 0.8798, 0.3281, 0.875, 0.3281, 0.75, 0.3125, 0.75, 0.3125, 0.875, 0.3125, 0.75, 0.3125, 0.625, 0.3281, 0.625, 0.3281, 0.75, 0.3438, 0.875, 0.3438, 0.75, 0.3281, 0.75, 0.3281, 0.875, 0.3281, 0.75, 0.3281, 0.625, 0.3438, 0.625, 0.3438, 0.75, 0.3594, 0.875, 0.3594, 0.75, 0.3438, 0.75, 0.3438, 0.875, 0.3438, 0.75, 0.3438, 0.625, 0.3594, 0.625, 0.3594, 0.75, 0.375, 0.875, 0.375, 0.75, 0.3594, 0.75, 0.3594, 0.875, 0.3594, 0.75, 0.3594, 0.625, 0.375, 0.625, 0.375, 0.75, 0.3906, 0.875, 0.3906, 0.75, 0.375, 0.75, 0.375, 0.875, 0.375, 0.75, 0.375, 0.625, 0.3906, 0.625, 0.3906, 0.75, 0.4062, 0.875, 0.4062, 0.75, 0.3906, 0.75, 0.3906, 0.875, 0.3906, 0.75, 0.3906, 0.625, 0.4062, 0.625, 0.4062, 0.75, 0.4219, 0.875, 0.4219, 0.75, 0.4062, 0.75, 0.4062, 0.875, 0.4062, 0.75, 0.4062, 0.625, 0.4219, 0.625, 0.4219, 0.75, 0.4375, 0.875, 0.4375, 0.75, 0.4219, 0.75, 0.4219, 0.875, 0.4219, 0.75, 0.4219, 0.625, 0.4375, 0.625, 0.4375, 0.75, 0.4531, 0.875, 0.4531, 0.75, 0.4375, 0.75, 0.4375, 0.875, 0.4375, 0.75, 0.4375, 0.625, 0.4531, 0.625, 0.4531, 0.75, 0.4688, 0.875, 0.4688, 0.75, 0.4531, 0.75, 0.4531, 0.875, 0.4531, 0.75, 0.4531, 0.625, 0.4688, 0.625, 0.4688, 0.75, 0.4844, 0.875, 0.4844, 0.75, 0.4688, 0.75, 0.4688, 0.875, 0.4688, 0.75, 0.4688, 0.625, 0.4844, 0.625, 0.4844, 0.75, 0.5, 0.875, 0.5, 0.75, 0.4844, 0.75, 0.4844, 0.875, 0.4844, 0.75, 0.4844, 0.625, 0.5, 0.625, 0.5, 0.75, 0.5156, 0.875, 0.5156, 0.75, 0.5, 0.75, 0.5, 0.875, 0.5, 0.75, 0.5, 0.625, 0.5156, 0.625, 0.5156, 0.75, 0.5312, 0.875, 0.5312, 0.75, 0.5156, 0.75, 0.5156, 0.875, 0.5156, 0.75, 0.5156, 0.625, 0.5312, 0.625, 0.5312, 0.75, 0.5469, 0.875, 0.5469, 0.75, 0.5312, 0.75, 0.5312, 0.875, 0.5312, 0.75, 0.5312, 0.625, 0.5469, 0.625, 0.5469, 0.75, 0.5625, 0.875, 0.5625, 0.75, 0.5469, 0.75, 0.5469, 0.875, 0.5469, 0.75, 0.5469, 0.625, 0.5625, 0.625, 0.5625, 0.75, 0.0625, 0.875, 0.0625, 0.9062, 0.07446, 0.9086, 0.08642, 0.8798, 0.08642, 0.8798, 0.07446, 0.9086, 0.0846, 0.9154, 0.1067, 0.8933, 0.1067, 0.8933, 0.0846, 0.9154, 0.09137, 0.9255, 0.1202, 0.9136, 0.1202, 0.9136, 0.09137, 0.9255, 0.09375, 0.9375, 0.125, 0.9375, 0.125, 0.9375, 0.09375, 0.9375, 0.09137, 0.9495, 0.1202, 0.9614, 0.1202, 0.9614, 0.09137, 0.9495, 0.0846, 0.9596, 0.1067, 0.9817, 0.1067, 0.9817, 0.0846, 0.9596, 0.07446, 0.9664, 0.08642, 0.9952, 0.08642, 0.9952, 0.07446, 0.9664, 0.0625, 0.9688, 0.0625, 1.0, 0.0625, 1.0, 0.0625, 0.9688, 0.05054, 0.9664, 0.03858, 0.9952, 0.03858, 0.9952, 0.05054, 0.9664, 0.0404, 0.9596, 0.01831, 0.9817, 0.01831, 0.9817, 0.0404, 0.9596, 0.03363, 0.9495, 0.004758, 0.9614, 0.004758, 0.9614, 0.03363, 0.9495, 0.03125, 0.9375, 6.939e-18, 0.9375, 6.939e-18, 0.9375, 0.03125, 0.9375, 0.03363, 0.9255, 0.004758, 0.9136, 0.004758, 0.9136, 0.03363, 0.9255, 0.0404, 0.9154, 0.01831, 0.8933, 0.01831, 0.8933, 0.0404, 0.9154, 0.05054, 0.9086, 0.03858, 0.8798, 0.03858, 0.8798, 0.05054, 0.9086, 0.0625, 0.9062, 0.0625, 0.875, 0.2114, 0.8798, 0.1995, 0.9086, 0.1875, 0.9062, 0.1875, 0.875, 0.2317, 0.8933, 0.2096, 0.9154, 0.1995, 0.9086, 0.2114, 0.8798, 0.2452, 0.9136, 0.2164, 0.9255, 0.2096, 0.9154, 0.2317, 0.8933, 0.25, 0.9375, 0.2188, 0.9375, 0.2164, 0.9255, 0.2452, 0.9136, 0.2452, 0.9614, 0.2164, 0.9495, 0.2188, 0.9375, 0.25, 0.9375, 0.2317, 0.9817, 0.2096, 0.9596, 0.2164, 0.9495, 0.2452, 0.9614, 0.2114, 0.9952, 0.1995, 0.9664, 0.2096, 0.9596, 0.2317, 0.9817, 0.1875, 1.0, 0.1875, 0.9688, 0.1995, 0.9664, 0.2114, 0.9952, 0.1636, 0.9952, 0.1755, 0.9664, 0.1875, 0.9688, 0.1875, 1.0, 0.1433, 0.9817, 0.1654, 0.9596, 0.1755, 0.9664, 0.1636, 0.9952, 0.1298, 0.9614, 0.1586, 0.9495, 0.1654, 0.9596, 0.1433, 0.9817, 0.125, 0.9375, 0.1562, 0.9375, 0.1586, 0.9495, 0.1298, 0.9614, 0.1298, 0.9136, 0.1586, 0.9255, 0.1562, 0.9375, 0.125, 0.9375, 0.1433, 0.8933, 0.1654, 0.9154, 0.1586, 0.9255, 0.1298, 0.9136, 0.1636, 0.8798, 0.1755, 0.9086, 0.1654, 0.9154, 0.1433, 0.8933, 0.1875, 0.875, 0.1875, 0.9062, 0.1755, 0.9086, 0.1636, 0.8798, 0.01562, 0.875, 0.01562, 0.8125, 0.0, 0.8125, 0.0, 0.875, 0.0, 0.8125, 0.0, 0.75, 0.01562, 0.75, 0.01562, 0.8125, 0.03125, 0.875, 0.03125, 0.8125, 0.01562, 0.8125, 0.01562, 0.875, 0.01562, 0.8125, 0.01562, 0.75, 0.03125, 0.75, 0.03125, 0.8125, 0.04688, 0.875, 0.04688, 0.8125, 0.03125, 0.8125, 0.03125, 0.875, 0.03125, 0.8125, 0.03125, 0.75, 0.04688, 0.75, 0.04688, 0.8125, 0.0625, 0.875, 0.0625, 0.8125, 0.04688, 0.8125, 0.04688, 0.875, 0.04688, 0.8125, 0.04688, 0.75, 0.0625, 0.75, 0.0625, 0.8125, 0.07812, 0.875, 0.07812, 0.8125, 0.0625, 0.8125, 0.0625, 0.875, 0.0625, 0.8125, 0.0625, 0.75, 0.07812, 0.75, 0.07812, 0.8125, 0.09375, 0.875, 0.09375, 0.8125, 0.07812, 0.8125, 0.07812, 0.875, 0.07812, 0.8125, 0.07812, 0.75, 0.09375, 0.75, 0.09375, 0.8125, 0.1094, 0.875, 0.1094, 0.8125, 0.09375, 0.8125, 0.09375, 0.875, 0.09375, 0.8125, 0.09375, 0.75, 0.1094, 0.75, 0.1094, 0.8125, 0.125, 0.875, 0.125, 0.8125, 0.1094, 0.8125, 0.1094, 0.875, 0.1094, 0.8125, 0.1094, 0.75, 0.125, 0.75, 0.125, 0.8125, 0.1406, 0.875, 0.1406, 0.8125, 0.125, 0.8125, 0.125, 0.875, 0.125, 0.8125, 0.125, 0.75, 0.1406, 0.75, 0.1406, 0.8125, 0.1562, 0.875, 0.1562, 0.8125, 0.1406, 0.8125, 0.1406, 0.875, 0.1406, 0.8125, 0.1406, 0.75, 0.1562, 0.75, 0.1562, 0.8125, 0.1719, 0.875, 0.1719, 0.8125, 0.1562, 0.8125, 0.1562, 0.875, 0.1562, 0.8125, 0.1562, 0.75, 0.1719, 0.75, 0.1719, 0.8125, 0.1875, 0.875, 0.1875, 0.8125, 0.1719, 0.8125, 0.1719, 0.875, 0.1719, 0.8125, 0.1719, 0.75, 0.1875, 0.75, 0.1875, 0.8125, 0.2031, 0.875, 0.2031, 0.8125, 0.1875, 0.8125, 0.1875, 0.875, 0.1875, 0.8125, 0.1875, 0.75, 0.2031, 0.75, 0.2031, 0.8125, 0.2188, 0.875, 0.2188, 0.8125, 0.2031, 0.8125, 0.2031, 0.875, 0.2031, 0.8125, 0.2031, 0.75, 0.2188, 0.75, 0.2188, 0.8125, 0.2344, 0.875, 0.2344, 0.8125, 0.2188, 0.8125, 0.2188, 0.875, 0.2188, 0.8125, 0.2188, 0.75, 0.2344, 0.75, 0.2344, 0.8125, 0.25, 0.875, 0.25, 0.8125, 0.2344, 0.8125, 0.2344, 0.875, 0.2344, 0.8125, 0.2344, 0.75, 0.25, 0.75, 0.25, 0.8125])
me_clipboard.materials.append(mat_fmt_material)
me_clipboard.use_remesh_preserve_volume = False
me_clipboard.use_remesh_preserve_attributes = False
me_clipboard.use_mirror_vertex_groups = False
me_clipboard.update()

# ---- objects
ob_point_001 = bpy.data.objects.new('Point.001', light_point_001)
ob_point = bpy.data.objects.new('Point', light_point)
ob_clipboard = bpy.data.objects.new('clipboard', me_clipboard)

# ---- transforms, parenting, visibility, modifiers, constraints
ob_point_001.location = (-0.6645, 0.7352, 0.6733)
ob_point_001.lineart.crease_threshold = 0.0
ob_point.location = (0.9673, -0.742, 0.6733)
ob_point.lineart.crease_threshold = 0.0
ob_clipboard.location = (0.0, 0.0, 0.0)
ob_clipboard.rotation_euler = (1.571, -0.0, 0.0)
ob_clipboard.scale = (1.0, 1.0, 1.0)
ob_clipboard.lineart.crease_threshold = 0.0

# ---- collection membership
col_collection_1.objects.link(ob_point_001)
col_collection_1.objects.link(ob_point)
col_collection_1.objects.link(ob_clipboard)

# ---- scene / render settings (as saved in the file)
scene.frame_start = 1; scene.frame_end = 250; scene.frame_set(1)
scene.render.engine = 'BLENDER_EEVEE_NEXT'
scene.render.resolution_percentage = 50
scene.render.dither_intensity = 0.0
scene.render.film_transparent = True
scene.cycles.use_denoising = False
scene.cycles.samples = 128
scene.cycles.sampling_pattern = 'TABULATED_SOBOL'
scene.cycles.use_adaptive_sampling = False
scene.cycles.use_light_tree = False
scene.cycles.blur_glossy = 0.0
scene.cycles.sample_clamp_indirect = 0.0
scene.view_settings.view_transform = 'Standard'
bpy.context.view_layer.update()

# ---- added for rendering (the .blend has no active camera): camera
cam_auto = bpy.data.cameras.new('AutoCamera')
cam_auto.lens = 50.0
cam_auto.sensor_width = 36.0
cam_auto.clip_end = 1000.0
ob_auto_camera = bpy.data.objects.new('AutoCamera', cam_auto)
scene.collection.objects.link(ob_auto_camera)
ob_auto_camera.location = (0.185045, -0.143929, 0.148036)
ob_auto_camera.rotation_euler = (1.09748, -7.21219e-08, 0.694738)
scene.camera = ob_auto_camera
bpy.context.view_layer.update()
